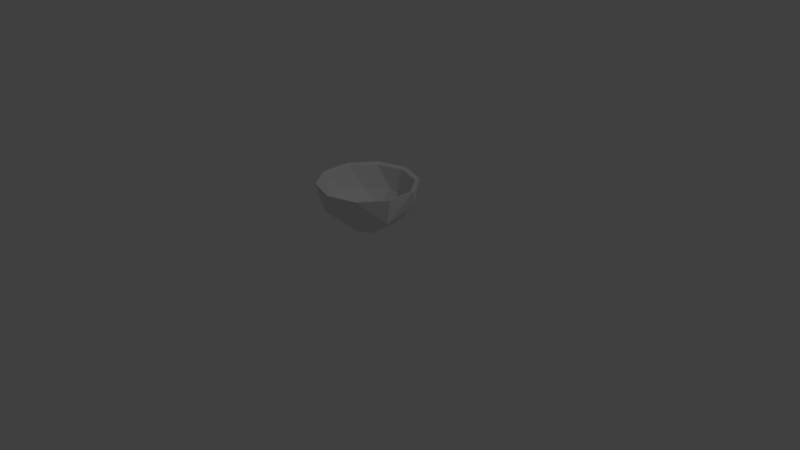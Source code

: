 # Source: Machine_Bottom.blend  (saved by Blender 2.78.0; exported with 4.5.12 LTS)
import bpy
from mathutils import Matrix  # noqa: F401  (used for matrix-valued properties, if any)

bpy.ops.wm.read_factory_settings(use_empty=True)
scene = bpy.context.scene
scene.name = 'Scene'

# ---- collections
col_collection_1 = bpy.data.collections.new('Collection 1'); scene.collection.children.link(col_collection_1)

# ---- materials (node trees are filled in below, after node groups)
mat_material = bpy.data.materials.new('Material')
mat_material.alpha_threshold = 0.0
mat_material.use_transparent_shadow = False
mat_material.roughness = 0.5

# ---- material node trees

# ---- world
world_world = bpy.data.worlds.new('World'); scene.world = world_world
world_world.color = (0.05088, 0.05088, 0.05088)
world_world.use_sun_shadow = False
world_world.sun_shadow_jitter_overblur = 0.0
world_world.cycles.sampling_method = 'MANUAL'

# ---- cameras
cam_camera = bpy.data.cameras.new('Camera')
cam_camera.clip_end = 100.0
cam_camera.lens = 35.0
cam_camera.sensor_width = 32.0
cam_camera.sensor_height = 18.0
cam_camera.ortho_scale = 7.314
cam_camera.dof.focus_distance = 0.0
cam_camera.dof.aperture_fstop = 128.0

# ---- lights
light_lamp = bpy.data.lights.new('Lamp', 'POINT')
light_lamp.transmission_factor = 0.0
light_lamp.cutoff_distance = 30.0
light_lamp.energy = 100.0
light_lamp.shadow_buffer_clip_start = 1.001
light_lamp.shadow_soft_size = 0.1
light_lamp.shadow_maximum_resolution = 0.006
light_lamp.use_absolute_resolution = True

# ---- meshes
me_icosphere = bpy.data.meshes.new('Icosphere')
me_icosphere.from_pydata([(-0.2764, -0.8506, -0.4472), (-0.8944, 0.0, -0.4472), (-0.2764, 0.8506, -0.4472), (0.7236, 0.5257, -0.4472), (-0.6438, 0.8879, 0.03672), (-1.043, -0.3419, 0.03672), (0.00272, -1.102, 0.03672), (0.2919, 0.8879, -0.5416), (-0.3013, 0.9337, -0.4552), (-0.7543, 0.548, -0.5416), (-0.08847, -0.2723, -0.9943), (0.4253, -0.309, -0.8507), (0.2629, -0.809, -0.5257), (0.8475, -0.2792, -0.5238), (0.4253, 0.309, -0.8507), (-0.5257, 0.0, -0.8507), (-0.6882, -0.5, -0.5257), (-0.1625, 0.5, -0.8507), (-0.6882, 0.5, -0.5257), (0.2629, 0.809, -0.5257), (0.9511, -0.309, 0.0), (0.9511, 0.309, 0.0), (0.0, -1.0, 0.0), (0.5878, -0.809, 0.0), (-0.9511, -0.309, 0.0), (-0.5878, -0.809, 0.0), (-0.5878, 0.809, 0.0), (-0.9511, 0.309, 0.0), (0.5878, 0.809, 0.0), (0.0, 1.0, 0.0), (-0.0946, -0.3015, -1.057), (-0.176, 0.548, -0.899), (-0.9811, -0.001976, -0.4552), (-0.7543, -0.552, -0.5416), (0.7987, 0.5763, -0.4552), (0.4706, 0.3379, -0.899), (-0.3013, -0.9377, -0.4552), (0.2919, -0.8919, -0.5416), (0.6493, 0.8879, 0.03672), (0.935, -0.3091, -0.5395), (-0.5756, -0.001976, -0.899), (1.049, 0.3379, 0.03672), (0.6493, -0.8919, 0.03672), (-0.6438, -0.8919, 0.03672), (-1.043, 0.3379, 0.03672), (0.00272, 1.098, 0.03672), (1.049, -0.3419, 0.03672), (0.4706, -0.3419, -0.899)], [], [(10, 17, 15), (10, 14, 17), (0, 22, 12), (1, 24, 16), (2, 26, 18), (3, 28, 19), (13, 23, 20), (0, 25, 22), (1, 27, 24), (2, 29, 26), (3, 21, 28), (30, 37, 36), (40, 30, 33), (40, 32, 9), (37, 39, 42), (4, 9, 44), (8, 4, 45), (6, 37, 42), (39, 46, 42), (35, 31, 7), (36, 6, 43), (31, 40, 9), (32, 5, 44), (32, 33, 5), (47, 30, 35), (34, 38, 41), (34, 7, 38), (38, 7, 45), (9, 32, 44), (30, 40, 31), (33, 36, 43), (46, 39, 41), (30, 31, 35), (35, 7, 34), (40, 33, 32), (31, 9, 8), (30, 36, 33), (36, 37, 6), (39, 47, 35), (30, 47, 37), (8, 9, 4), (7, 8, 45), (39, 34, 41), (28, 29, 19), (19, 29, 2), (31, 8, 7), (26, 27, 18), (18, 27, 1), (39, 35, 34), (24, 25, 16), (16, 25, 0), (47, 39, 37), (22, 23, 12), (12, 23, 13), (5, 33, 43), (20, 21, 13), (13, 21, 3), (14, 3, 19), (14, 19, 17), (17, 19, 2), (17, 2, 18), (17, 18, 15), (15, 18, 1), (15, 1, 16), (15, 16, 10), (10, 16, 0), (13, 3, 14), (13, 14, 11), (11, 14, 10), (10, 0, 12), (10, 12, 11), (11, 12, 13), (24, 27, 44, 5), (29, 28, 38, 45), (26, 29, 45, 4), (28, 21, 41, 38), (20, 23, 42, 46), (21, 20, 46, 41), (22, 25, 43, 6), (23, 22, 6, 42), (25, 24, 5, 43), (27, 26, 4, 44)])
_uv = me_icosphere.uv_layers.new(name='UVMap')
_uv.uv.foreach_set('vector', [0.0, 0.0, 0.0, 0.0, 0.0, 0.0, 0.0, 0.0, 0.0, 0.0, 0.0, 0.0, 0.0, 0.0, 0.0, 0.0, 0.0, 0.0, 0.0, 0.0, 0.0, 0.0, 0.0, 0.0, 0.0, 0.0, 0.0, 0.0, 0.0, 0.0, 0.0, 0.0, 0.0, 0.0, 0.0, 0.0, 0.0, 0.0, 0.0, 0.0, 0.0, 0.0, 0.0, 0.0, 0.0, 0.0, 0.0, 0.0, 0.0, 0.0, 0.0, 0.0, 0.0, 0.0, 0.0, 0.0, 0.0, 0.0, 0.0, 0.0, 0.0, 0.0, 0.0, 0.0, 0.0, 0.0, 0.6827, 0.8127, 0.8173, 0.8127, 0.8173, 0.9473, 0.6827, 0.8127, 0.8173, 0.8127, 0.8173, 0.9473, 0.6827, 0.8127, 0.8173, 0.8127, 0.8173, 0.9473, 0.6827, 0.8127, 0.8173, 0.8127, 0.8173, 0.9473, 0.6827, 0.8127, 0.8173, 0.8127, 0.8173, 0.9473, 0.6827, 0.8127, 0.8173, 0.8127, 0.8173, 0.9473, 0.6827, 0.8127, 0.8173, 0.8127, 0.8173, 0.9473, 0.6827, 0.8127, 0.8173, 0.8127, 0.8173, 0.9473, 0.6827, 0.8127, 0.8173, 0.8127, 0.8173, 0.9473, 0.6827, 0.8127, 0.8173, 0.8127, 0.8173, 0.9473, 0.6827, 0.8127, 0.8173, 0.8127, 0.8173, 0.9473, 0.6827, 0.8127, 0.8173, 0.8127, 0.8173, 0.9473, 0.6827, 0.8127, 0.8173, 0.8127, 0.8173, 0.9473, 0.6827, 0.8127, 0.8173, 0.8127, 0.8173, 0.9473, 0.6827, 0.8127, 0.8173, 0.8127, 0.8173, 0.9473, 0.6827, 0.8127, 0.8173, 0.8127, 0.8173, 0.9473, 0.6827, 0.8127, 0.8173, 0.8127, 0.8173, 0.9473, 0.6827, 0.8127, 0.8173, 0.8127, 0.8173, 0.9473, 0.6827, 0.8127, 0.8173, 0.8127, 0.8173, 0.9473, 0.6827, 0.8127, 0.8173, 0.8127, 0.8173, 0.9473, 0.6827, 0.8127, 0.8173, 0.8127, 0.8173, 0.9473, 0.6827, 0.8127, 0.8173, 0.8127, 0.8173, 0.9473, 0.6827, 0.8127, 0.8173, 0.8127, 0.8173, 0.9473, 0.6827, 0.8127, 0.8173, 0.8127, 0.8173, 0.9473, 0.6827, 0.8127, 0.8173, 0.8127, 0.8173, 0.9473, 0.6827, 0.8127, 0.8173, 0.8127, 0.8173, 0.9473, 0.6827, 0.8127, 0.8173, 0.8127, 0.8173, 0.9473, 0.6827, 0.8127, 0.8173, 0.8127, 0.8173, 0.9473, 0.6827, 0.8127, 0.8173, 0.8127, 0.8173, 0.9473, 0.6827, 0.8127, 0.8173, 0.8127, 0.8173, 0.9473, 0.6827, 0.8127, 0.8173, 0.8127, 0.8173, 0.9473, 0.6827, 0.8127, 0.8173, 0.8127, 0.8173, 0.9473, 0.0, 0.0, 0.0, 0.0, 0.0, 0.0, 0.0, 0.0, 0.0, 0.0, 0.0, 0.0, 0.6827, 0.8127, 0.8173, 0.8127, 0.8173, 0.9473, 0.0, 0.0, 0.0, 0.0, 0.0, 0.0, 0.0, 0.0, 0.0, 0.0, 0.0, 0.0, 0.6827, 0.8127, 0.8173, 0.8127, 0.8173, 0.9473, 0.0, 0.0, 0.0, 0.0, 0.0, 0.0, 0.0, 0.0, 0.0, 0.0, 0.0, 0.0, 0.6827, 0.8127, 0.8173, 0.8127, 0.8173, 0.9473, 0.0, 0.0, 0.0, 0.0, 0.0, 0.0, 0.0, 0.0, 0.0, 0.0, 0.0, 0.0, 0.6827, 0.8127, 0.8173, 0.8127, 0.8173, 0.9473, 0.0, 0.0, 0.0, 0.0, 0.0, 0.0, 0.0, 0.0, 0.0, 0.0, 0.0, 0.0, 0.0, 0.0, 0.0, 0.0, 0.0, 0.0, 0.0, 0.0, 0.0, 0.0, 0.0, 0.0, 0.0, 0.0, 0.0, 0.0, 0.0, 0.0, 0.0, 0.0, 0.0, 0.0, 0.0, 0.0, 0.0, 0.0, 0.0, 0.0, 0.0, 0.0, 0.0, 0.0, 0.0, 0.0, 0.0, 0.0, 0.0, 0.0, 0.0, 0.0, 0.0, 0.0, 0.0, 0.0, 0.0, 0.0, 0.0, 0.0, 0.0, 0.0, 0.0, 0.0, 0.0, 0.0, 0.0, 0.0, 0.0, 0.0, 0.0, 0.0, 0.0, 0.0, 0.0, 0.0, 0.0, 0.0, 0.0, 0.0, 0.0, 0.0, 0.0, 0.0, 0.0, 0.0, 0.0, 0.0, 0.0, 0.0, 0.0, 0.0, 0.0, 0.0, 0.0, 0.0, 0.0, 0.0, 0.0, 0.0, 0.0, 0.0, 0.0, 0.0, 0.0, 0.0, 0.0, 0.0, 0.0, 0.0, 0.0, 0.0, 0.0, 0.0, 0.0, 0.0, 0.0, 0.0, 0.0, 0.0, 0.0, 0.0, 0.0, 0.0, 0.0, 0.0, 0.0, 0.0, 0.0, 0.0, 0.0, 0.0, 0.0, 0.0, 0.0, 0.0, 0.0, 0.0, 0.0, 0.0, 0.0, 0.0, 0.0, 0.0, 0.0, 0.0, 0.0, 0.0, 0.0, 0.0, 0.0, 0.0, 0.0, 0.0, 0.0, 0.0, 0.0, 0.0, 0.0, 0.0, 0.0, 0.0, 0.0, 0.0, 0.0, 0.0, 0.0, 0.0, 0.0, 0.0, 0.0, 0.0, 0.0, 0.0, 0.0, 0.0, 0.0, 0.0, 0.0, 0.0, 0.0, 0.0])
me_icosphere.materials.append(mat_material)
me_icosphere.use_remesh_preserve_volume = False
me_icosphere.use_remesh_preserve_attributes = False
me_icosphere.use_mirror_vertex_groups = False
me_icosphere.update()

# ---- objects
ob_icosphere = bpy.data.objects.new('Icosphere', me_icosphere)
ob_lamp = bpy.data.objects.new('Lamp', light_lamp)
ob_camera = bpy.data.objects.new('Camera', cam_camera)

# ---- transforms, parenting, visibility, modifiers, constraints
ob_icosphere.location = (0.0, 0.0, 1.0)
ob_icosphere.scale = (0.588, 0.588, 0.588)
ob_icosphere.lineart.crease_threshold = 0.0
ob_lamp.location = (4.076, 1.005, 5.904)
ob_lamp.rotation_euler = (0.6503, 0.05522, 1.866)
ob_lamp.lock_rotations_4d = False
ob_lamp.empty_display_type = 'ARROWS'
ob_lamp.color = (0.0, 0.0, 0.0, 0.0)
ob_lamp.lineart.crease_threshold = 0.0
ob_camera.location = (7.481, -6.508, 5.344)
ob_camera.rotation_euler = (1.109, 0.0, 0.8149)
ob_camera.lock_rotations_4d = False
ob_camera.empty_display_type = 'ARROWS'
ob_camera.color = (0.0, 0.0, 0.0, 0.0)
ob_camera.display_type = 'WIRE'
ob_camera.lineart.crease_threshold = 0.0

# ---- collection membership
col_collection_1.objects.link(ob_icosphere)
col_collection_1.objects.link(ob_lamp)
col_collection_1.objects.link(ob_camera)

# ---- scene / render settings (as saved in the file)
scene.camera = ob_camera
scene.frame_start = 1; scene.frame_end = 250; scene.frame_set(1)
scene.render.engine = 'BLENDER_EEVEE_NEXT'
scene.render.resolution_percentage = 50
scene.render.dither_intensity = 0.0
scene.cycles.use_denoising = False
scene.cycles.samples = 128
scene.cycles.sampling_pattern = 'TABULATED_SOBOL'
scene.cycles.light_sampling_threshold = 0.0
scene.cycles.use_adaptive_sampling = False
scene.cycles.use_light_tree = False
scene.cycles.blur_glossy = 0.0
scene.cycles.sample_clamp_indirect = 0.0
scene.view_settings.view_transform = 'Standard'
bpy.context.view_layer.update()
